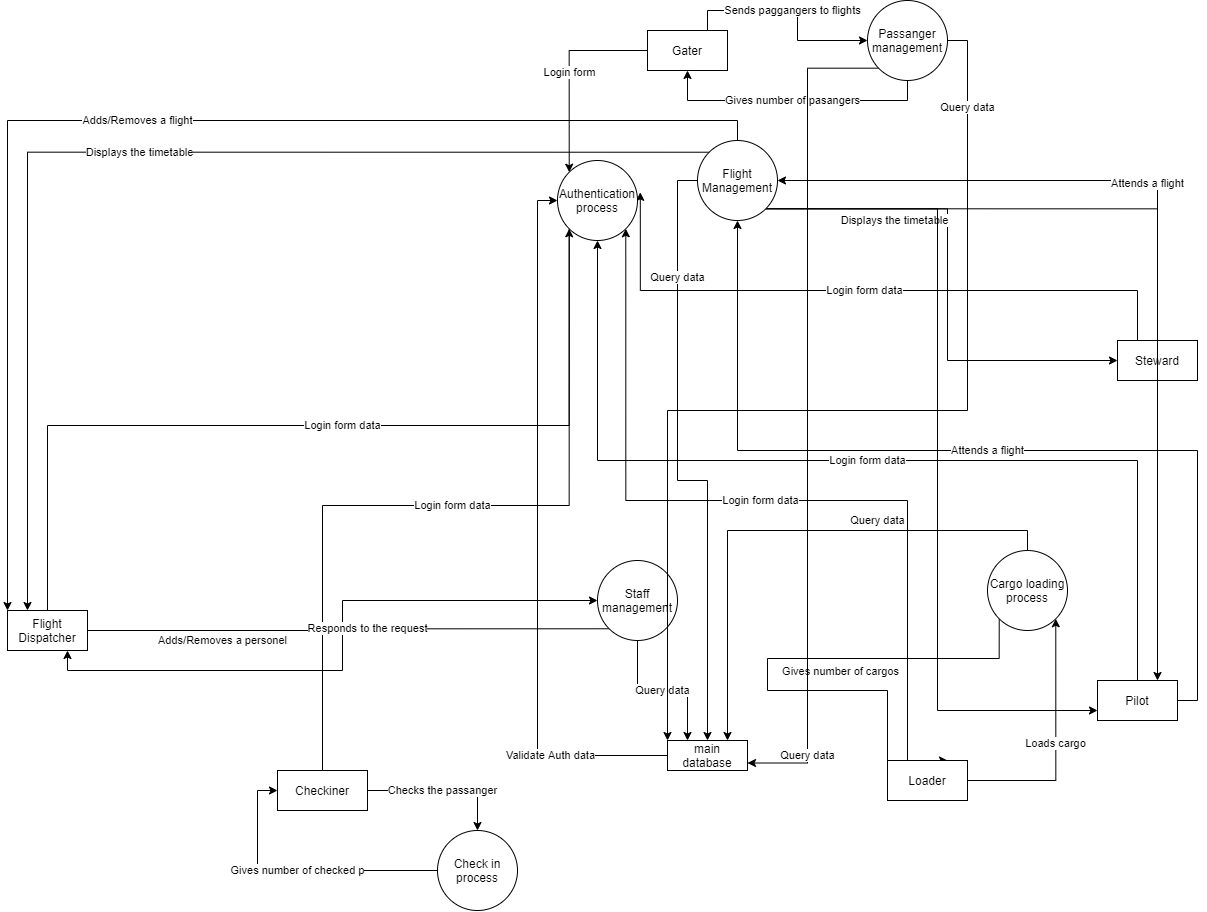

The diagram above was exported from draw.io. Its source (the exported page's mxGraphModel, read from the mxfile embedded in the PNG):
<mxGraphModel dx="2980" dy="2012" grid="1" gridSize="10" guides="1" tooltips="1" connect="1" arrows="1" fold="1" page="1" pageScale="1" pageWidth="850" pageHeight="1100" math="0" shadow="0">
  <root>
    <mxCell id="0" />
    <mxCell id="1" parent="0" />
    <mxCell id="TYmqYd5Od--aqCxjxENd-29" value="Login form data" style="edgeStyle=orthogonalEdgeStyle;rounded=0;orthogonalLoop=1;jettySize=auto;html=1;exitX=0.5;exitY=0;exitDx=0;exitDy=0;entryX=0;entryY=0;entryDx=0;entryDy=0;" edge="1" parent="1" source="TYmqYd5Od--aqCxjxENd-10" target="TYmqYd5Od--aqCxjxENd-16">
      <mxGeometry relative="1" as="geometry">
        <mxPoint x="180" y="20" as="targetPoint" />
      </mxGeometry>
    </mxCell>
    <mxCell id="TYmqYd5Od--aqCxjxENd-35" value="Adds/Removes a personel" style="edgeStyle=orthogonalEdgeStyle;rounded=0;orthogonalLoop=1;jettySize=auto;html=1;exitX=1;exitY=0.5;exitDx=0;exitDy=0;entryX=0;entryY=0.5;entryDx=0;entryDy=0;" edge="1" parent="1" source="TYmqYd5Od--aqCxjxENd-10" target="TYmqYd5Od--aqCxjxENd-23">
      <mxGeometry x="-0.5" y="-10" relative="1" as="geometry">
        <mxPoint x="250" y="240" as="targetPoint" />
        <mxPoint as="offset" />
      </mxGeometry>
    </mxCell>
    <mxCell id="TYmqYd5Od--aqCxjxENd-10" value="Flight Dispatcher" style="rounded=0;whiteSpace=wrap;html=1;" vertex="1" parent="1">
      <mxGeometry x="-380" y="250" width="80" height="40" as="geometry" />
    </mxCell>
    <mxCell id="TYmqYd5Od--aqCxjxENd-31" value="Login form data" style="edgeStyle=orthogonalEdgeStyle;rounded=0;orthogonalLoop=1;jettySize=auto;html=1;exitX=0.5;exitY=0;exitDx=0;exitDy=0;" edge="1" parent="1" source="TYmqYd5Od--aqCxjxENd-11" target="TYmqYd5Od--aqCxjxENd-16">
      <mxGeometry relative="1" as="geometry" />
    </mxCell>
    <mxCell id="TYmqYd5Od--aqCxjxENd-43" value="Attends a flight" style="edgeStyle=orthogonalEdgeStyle;rounded=0;orthogonalLoop=1;jettySize=auto;html=1;exitX=1;exitY=0.5;exitDx=0;exitDy=0;" edge="1" parent="1" source="TYmqYd5Od--aqCxjxENd-11" target="TYmqYd5Od--aqCxjxENd-26">
      <mxGeometry relative="1" as="geometry" />
    </mxCell>
    <mxCell id="TYmqYd5Od--aqCxjxENd-11" value="Pilot" style="rounded=0;whiteSpace=wrap;html=1;" vertex="1" parent="1">
      <mxGeometry x="710" y="320" width="80" height="40" as="geometry" />
    </mxCell>
    <mxCell id="TYmqYd5Od--aqCxjxENd-32" value="Login form data" style="edgeStyle=orthogonalEdgeStyle;rounded=0;orthogonalLoop=1;jettySize=auto;html=1;exitX=0.25;exitY=0;exitDx=0;exitDy=0;entryX=1.035;entryY=0.398;entryDx=0;entryDy=0;entryPerimeter=0;" edge="1" parent="1" source="TYmqYd5Od--aqCxjxENd-12" target="TYmqYd5Od--aqCxjxENd-16">
      <mxGeometry relative="1" as="geometry" />
    </mxCell>
    <mxCell id="TYmqYd5Od--aqCxjxENd-40" value="Attends a flight" style="edgeStyle=orthogonalEdgeStyle;rounded=0;orthogonalLoop=1;jettySize=auto;html=1;exitX=0.5;exitY=0;exitDx=0;exitDy=0;entryX=1;entryY=0.5;entryDx=0;entryDy=0;" edge="1" parent="1" source="TYmqYd5Od--aqCxjxENd-12" target="TYmqYd5Od--aqCxjxENd-26">
      <mxGeometry x="-0.4211" y="10" relative="1" as="geometry">
        <mxPoint as="offset" />
      </mxGeometry>
    </mxCell>
    <mxCell id="TYmqYd5Od--aqCxjxENd-12" value="Steward" style="rounded=0;whiteSpace=wrap;html=1;" vertex="1" parent="1">
      <mxGeometry x="730" y="-20" width="80" height="40" as="geometry" />
    </mxCell>
    <mxCell id="TYmqYd5Od--aqCxjxENd-34" value="Login form data" style="edgeStyle=orthogonalEdgeStyle;rounded=0;orthogonalLoop=1;jettySize=auto;html=1;exitX=0.5;exitY=0;exitDx=0;exitDy=0;entryX=0;entryY=1;entryDx=0;entryDy=0;" edge="1" parent="1" source="TYmqYd5Od--aqCxjxENd-14" target="TYmqYd5Od--aqCxjxENd-16">
      <mxGeometry relative="1" as="geometry" />
    </mxCell>
    <mxCell id="TYmqYd5Od--aqCxjxENd-49" value="Checks the passanger" style="edgeStyle=orthogonalEdgeStyle;rounded=0;orthogonalLoop=1;jettySize=auto;html=1;exitX=1;exitY=0.5;exitDx=0;exitDy=0;entryX=0.5;entryY=0;entryDx=0;entryDy=0;" edge="1" parent="1" source="TYmqYd5Od--aqCxjxENd-14" target="TYmqYd5Od--aqCxjxENd-18">
      <mxGeometry relative="1" as="geometry" />
    </mxCell>
    <mxCell id="TYmqYd5Od--aqCxjxENd-14" value="Checkiner" style="rounded=0;whiteSpace=wrap;html=1;" vertex="1" parent="1">
      <mxGeometry x="-110" y="410" width="90" height="40" as="geometry" />
    </mxCell>
    <mxCell id="TYmqYd5Od--aqCxjxENd-16" value="Authentication process" style="ellipse;whiteSpace=wrap;html=1;aspect=fixed;" vertex="1" parent="1">
      <mxGeometry x="170" y="-200" width="80" height="80" as="geometry" />
    </mxCell>
    <mxCell id="TYmqYd5Od--aqCxjxENd-50" value="Gives number of checked p" style="edgeStyle=orthogonalEdgeStyle;rounded=0;orthogonalLoop=1;jettySize=auto;html=1;exitX=0;exitY=0.5;exitDx=0;exitDy=0;entryX=0;entryY=0.5;entryDx=0;entryDy=0;" edge="1" parent="1" source="TYmqYd5Od--aqCxjxENd-18" target="TYmqYd5Od--aqCxjxENd-14">
      <mxGeometry relative="1" as="geometry">
        <mxPoint y="320" as="targetPoint" />
      </mxGeometry>
    </mxCell>
    <mxCell id="TYmqYd5Od--aqCxjxENd-18" value="Check in process" style="ellipse;whiteSpace=wrap;html=1;aspect=fixed;" vertex="1" parent="1">
      <mxGeometry x="50" y="470" width="80" height="80" as="geometry" />
    </mxCell>
    <mxCell id="TYmqYd5Od--aqCxjxENd-47" style="edgeStyle=orthogonalEdgeStyle;rounded=0;orthogonalLoop=1;jettySize=auto;html=1;exitX=0;exitY=1;exitDx=0;exitDy=0;entryX=0.75;entryY=0;entryDx=0;entryDy=0;" edge="1" parent="1" source="TYmqYd5Od--aqCxjxENd-19" target="TYmqYd5Od--aqCxjxENd-24">
      <mxGeometry relative="1" as="geometry">
        <Array as="points">
          <mxPoint x="380" y="298" />
          <mxPoint x="380" y="330" />
          <mxPoint x="500" y="330" />
        </Array>
      </mxGeometry>
    </mxCell>
    <mxCell id="TYmqYd5Od--aqCxjxENd-48" value="Gives number of cargos" style="edgeLabel;html=1;align=center;verticalAlign=middle;resizable=0;points=[];" vertex="1" connectable="0" parent="TYmqYd5Od--aqCxjxENd-47">
      <mxGeometry x="-0.3556" y="1" relative="1" as="geometry">
        <mxPoint x="-21" y="11" as="offset" />
      </mxGeometry>
    </mxCell>
    <mxCell id="TYmqYd5Od--aqCxjxENd-57" value="Query data" style="edgeStyle=orthogonalEdgeStyle;rounded=0;orthogonalLoop=1;jettySize=auto;html=1;exitX=0.5;exitY=0;exitDx=0;exitDy=0;entryX=0.75;entryY=0;entryDx=0;entryDy=0;" edge="1" parent="1" source="TYmqYd5Od--aqCxjxENd-19" target="TYmqYd5Od--aqCxjxENd-21">
      <mxGeometry x="-0.36" y="-10" relative="1" as="geometry">
        <mxPoint as="offset" />
      </mxGeometry>
    </mxCell>
    <mxCell id="TYmqYd5Od--aqCxjxENd-19" value="Cargo loading process" style="ellipse;whiteSpace=wrap;html=1;aspect=fixed;" vertex="1" parent="1">
      <mxGeometry x="600" y="190" width="80" height="80" as="geometry" />
    </mxCell>
    <mxCell id="TYmqYd5Od--aqCxjxENd-28" value="Validate Auth data" style="edgeStyle=orthogonalEdgeStyle;rounded=0;orthogonalLoop=1;jettySize=auto;html=1;exitX=0;exitY=0.5;exitDx=0;exitDy=0;entryX=0;entryY=0.5;entryDx=0;entryDy=0;" edge="1" parent="1" source="TYmqYd5Od--aqCxjxENd-21" target="TYmqYd5Od--aqCxjxENd-16">
      <mxGeometry x="-0.6667" relative="1" as="geometry">
        <mxPoint x="260" y="60" as="targetPoint" />
        <mxPoint as="offset" />
      </mxGeometry>
    </mxCell>
    <mxCell id="TYmqYd5Od--aqCxjxENd-21" value="main database" style="rounded=0;whiteSpace=wrap;html=1;" vertex="1" parent="1">
      <mxGeometry x="280" y="380" width="80" height="30" as="geometry" />
    </mxCell>
    <mxCell id="TYmqYd5Od--aqCxjxENd-36" value="Responds to the request" style="edgeStyle=orthogonalEdgeStyle;rounded=0;orthogonalLoop=1;jettySize=auto;html=1;exitX=0;exitY=1;exitDx=0;exitDy=0;entryX=0.75;entryY=1;entryDx=0;entryDy=0;" edge="1" parent="1" source="TYmqYd5Od--aqCxjxENd-23" target="TYmqYd5Od--aqCxjxENd-10">
      <mxGeometry x="-0.2014" relative="1" as="geometry">
        <mxPoint as="offset" />
      </mxGeometry>
    </mxCell>
    <mxCell id="TYmqYd5Od--aqCxjxENd-56" value="Query data" style="edgeStyle=orthogonalEdgeStyle;rounded=0;orthogonalLoop=1;jettySize=auto;html=1;exitX=0.5;exitY=1;exitDx=0;exitDy=0;entryX=0.25;entryY=0;entryDx=0;entryDy=0;" edge="1" parent="1" source="TYmqYd5Od--aqCxjxENd-23" target="TYmqYd5Od--aqCxjxENd-21">
      <mxGeometry relative="1" as="geometry" />
    </mxCell>
    <mxCell id="TYmqYd5Od--aqCxjxENd-23" value="Staff management" style="ellipse;whiteSpace=wrap;html=1;aspect=fixed;" vertex="1" parent="1">
      <mxGeometry x="210" y="200" width="80" height="80" as="geometry" />
    </mxCell>
    <mxCell id="TYmqYd5Od--aqCxjxENd-33" value="Login form data" style="edgeStyle=orthogonalEdgeStyle;rounded=0;orthogonalLoop=1;jettySize=auto;html=1;exitX=0.25;exitY=0;exitDx=0;exitDy=0;entryX=1;entryY=1;entryDx=0;entryDy=0;" edge="1" parent="1" source="TYmqYd5Od--aqCxjxENd-24" target="TYmqYd5Od--aqCxjxENd-16">
      <mxGeometry relative="1" as="geometry" />
    </mxCell>
    <mxCell id="TYmqYd5Od--aqCxjxENd-46" value="Loads cargo" style="edgeStyle=orthogonalEdgeStyle;rounded=0;orthogonalLoop=1;jettySize=auto;html=1;exitX=1;exitY=0.5;exitDx=0;exitDy=0;entryX=1;entryY=1;entryDx=0;entryDy=0;" edge="1" parent="1" source="TYmqYd5Od--aqCxjxENd-24" target="TYmqYd5Od--aqCxjxENd-19">
      <mxGeometry relative="1" as="geometry" />
    </mxCell>
    <mxCell id="TYmqYd5Od--aqCxjxENd-24" value="Loader" style="rounded=0;whiteSpace=wrap;html=1;" vertex="1" parent="1">
      <mxGeometry x="500" y="400" width="80" height="40" as="geometry" />
    </mxCell>
    <mxCell id="TYmqYd5Od--aqCxjxENd-39" value="Adds/Removes a flight" style="edgeStyle=orthogonalEdgeStyle;rounded=0;orthogonalLoop=1;jettySize=auto;html=1;exitX=0.5;exitY=0;exitDx=0;exitDy=0;entryX=0;entryY=0;entryDx=0;entryDy=0;" edge="1" parent="1" source="TYmqYd5Od--aqCxjxENd-26" target="TYmqYd5Od--aqCxjxENd-10">
      <mxGeometry relative="1" as="geometry" />
    </mxCell>
    <mxCell id="TYmqYd5Od--aqCxjxENd-41" value="Displays the timetable" style="edgeStyle=orthogonalEdgeStyle;rounded=0;orthogonalLoop=1;jettySize=auto;html=1;exitX=1;exitY=1;exitDx=0;exitDy=0;entryX=0;entryY=0.5;entryDx=0;entryDy=0;" edge="1" parent="1" source="TYmqYd5Od--aqCxjxENd-26" target="TYmqYd5Od--aqCxjxENd-12">
      <mxGeometry x="-0.4893" y="-12" relative="1" as="geometry">
        <mxPoint as="offset" />
      </mxGeometry>
    </mxCell>
    <mxCell id="TYmqYd5Od--aqCxjxENd-42" value="Displays the timetable" style="edgeStyle=orthogonalEdgeStyle;rounded=0;orthogonalLoop=1;jettySize=auto;html=1;exitX=0;exitY=0;exitDx=0;exitDy=0;entryX=0.25;entryY=0;entryDx=0;entryDy=0;" edge="1" parent="1" source="TYmqYd5Od--aqCxjxENd-26" target="TYmqYd5Od--aqCxjxENd-10">
      <mxGeometry relative="1" as="geometry" />
    </mxCell>
    <mxCell id="TYmqYd5Od--aqCxjxENd-44" style="edgeStyle=orthogonalEdgeStyle;rounded=0;orthogonalLoop=1;jettySize=auto;html=1;exitX=0;exitY=1;exitDx=0;exitDy=0;entryX=0;entryY=0.75;entryDx=0;entryDy=0;" edge="1" parent="1" source="TYmqYd5Od--aqCxjxENd-26" target="TYmqYd5Od--aqCxjxENd-11">
      <mxGeometry relative="1" as="geometry" />
    </mxCell>
    <mxCell id="TYmqYd5Od--aqCxjxENd-45" style="edgeStyle=orthogonalEdgeStyle;rounded=0;orthogonalLoop=1;jettySize=auto;html=1;exitX=1;exitY=1;exitDx=0;exitDy=0;entryX=0.75;entryY=0;entryDx=0;entryDy=0;" edge="1" parent="1" source="TYmqYd5Od--aqCxjxENd-26" target="TYmqYd5Od--aqCxjxENd-11">
      <mxGeometry relative="1" as="geometry" />
    </mxCell>
    <mxCell id="TYmqYd5Od--aqCxjxENd-58" value="Query data" style="edgeStyle=orthogonalEdgeStyle;rounded=0;orthogonalLoop=1;jettySize=auto;html=1;exitX=0;exitY=0.5;exitDx=0;exitDy=0;entryX=0.5;entryY=0;entryDx=0;entryDy=0;" edge="1" parent="1" source="TYmqYd5Od--aqCxjxENd-26" target="TYmqYd5Od--aqCxjxENd-21">
      <mxGeometry x="-0.618" relative="1" as="geometry">
        <mxPoint as="offset" />
      </mxGeometry>
    </mxCell>
    <mxCell id="TYmqYd5Od--aqCxjxENd-26" value="Flight Management" style="ellipse;whiteSpace=wrap;html=1;aspect=fixed;" vertex="1" parent="1">
      <mxGeometry x="310" y="-220" width="80" height="80" as="geometry" />
    </mxCell>
    <mxCell id="TYmqYd5Od--aqCxjxENd-54" value="Gives number of pasangers" style="edgeStyle=orthogonalEdgeStyle;rounded=0;orthogonalLoop=1;jettySize=auto;html=1;exitX=0.5;exitY=1;exitDx=0;exitDy=0;entryX=0.5;entryY=1;entryDx=0;entryDy=0;" edge="1" parent="1" source="TYmqYd5Od--aqCxjxENd-51" target="TYmqYd5Od--aqCxjxENd-52">
      <mxGeometry relative="1" as="geometry" />
    </mxCell>
    <mxCell id="TYmqYd5Od--aqCxjxENd-59" value="Query data" style="edgeStyle=orthogonalEdgeStyle;rounded=0;orthogonalLoop=1;jettySize=auto;html=1;exitX=1;exitY=1;exitDx=0;exitDy=0;entryX=1;entryY=0.75;entryDx=0;entryDy=0;" edge="1" parent="1" source="TYmqYd5Od--aqCxjxENd-51" target="TYmqYd5Od--aqCxjxENd-21">
      <mxGeometry x="0.8495" relative="1" as="geometry">
        <mxPoint as="offset" />
      </mxGeometry>
    </mxCell>
    <mxCell id="TYmqYd5Od--aqCxjxENd-60" value="Query data" style="edgeStyle=orthogonalEdgeStyle;rounded=0;orthogonalLoop=1;jettySize=auto;html=1;exitX=1;exitY=0.5;exitDx=0;exitDy=0;entryX=0;entryY=0;entryDx=0;entryDy=0;" edge="1" parent="1" source="TYmqYd5Od--aqCxjxENd-51" target="TYmqYd5Od--aqCxjxENd-21">
      <mxGeometry x="-0.8289" relative="1" as="geometry">
        <mxPoint as="offset" />
      </mxGeometry>
    </mxCell>
    <mxCell id="TYmqYd5Od--aqCxjxENd-51" value="Passanger management" style="ellipse;whiteSpace=wrap;html=1;aspect=fixed;" vertex="1" parent="1">
      <mxGeometry x="480" y="-360" width="80" height="80" as="geometry" />
    </mxCell>
    <mxCell id="TYmqYd5Od--aqCxjxENd-53" value="Sends paggangers to flights" style="edgeStyle=orthogonalEdgeStyle;rounded=0;orthogonalLoop=1;jettySize=auto;html=1;exitX=0.75;exitY=0;exitDx=0;exitDy=0;entryX=0;entryY=0.5;entryDx=0;entryDy=0;" edge="1" parent="1" source="TYmqYd5Od--aqCxjxENd-52" target="TYmqYd5Od--aqCxjxENd-51">
      <mxGeometry relative="1" as="geometry" />
    </mxCell>
    <mxCell id="TYmqYd5Od--aqCxjxENd-55" value="Login form" style="edgeStyle=orthogonalEdgeStyle;rounded=0;orthogonalLoop=1;jettySize=auto;html=1;exitX=0;exitY=0.5;exitDx=0;exitDy=0;entryX=0;entryY=0;entryDx=0;entryDy=0;" edge="1" parent="1" source="TYmqYd5Od--aqCxjxENd-52" target="TYmqYd5Od--aqCxjxENd-16">
      <mxGeometry relative="1" as="geometry" />
    </mxCell>
    <mxCell id="TYmqYd5Od--aqCxjxENd-52" value="Gater" style="rounded=0;whiteSpace=wrap;html=1;" vertex="1" parent="1">
      <mxGeometry x="260" y="-330" width="80" height="40" as="geometry" />
    </mxCell>
  </root>
</mxGraphModel>